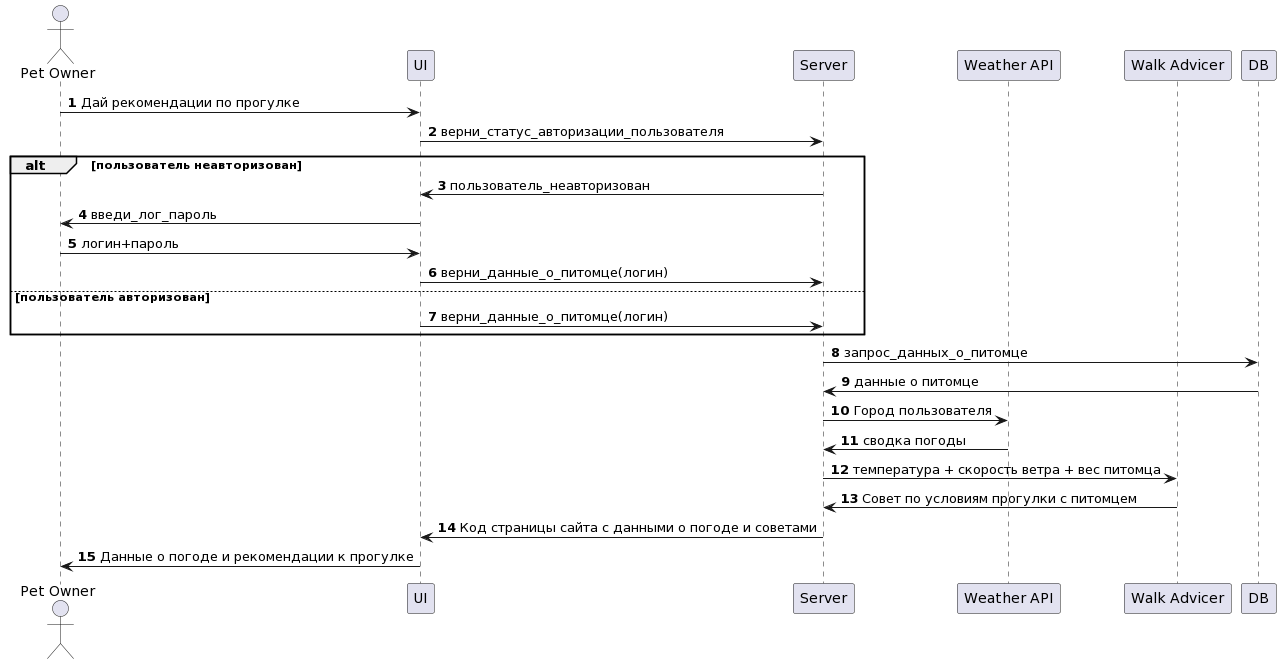

The diagram above was rendered by PlantUML. Its source (embedded in the PNG):
@startuml
actor "Pet Owner" as a1
participant UI as p1
participant Server as p2
participant "Weather API" as p7
participant "Walk Advicer" as p8
participant "DB" as p9

autonumber
a1 -> p1 : Дай рекомендации по прогулке
p1 -> p2 : верни_статус_авторизации_пользователя
alt пользователь неавторизован
p2 -> p1 : пользователь_неавторизован
p1 -> a1 : введи_лог_пароль
a1 -> p1 : логин+пароль
p1 -> p2 : верни_данные_о_питомце(логин)
else пользователь авторизован
p1 -> p2 : верни_данные_о_питомце(логин)
end
p2 -> p9 : запрос_данных_о_питомце
p2 <- p9 : данные о питомце
p2 -> p7 : Город пользователя
p2 <- p7 : сводка погоды
p2 -> p8 : температура + скорость ветра + вес питомца
p2 <- p8 : Совет по условиям прогулки с питомцем
p1 <- p2 : Код страницы сайта с данными о погоде и советами
p1 -> a1 : Данные о погоде и рекомендации к прогулке
@enduml